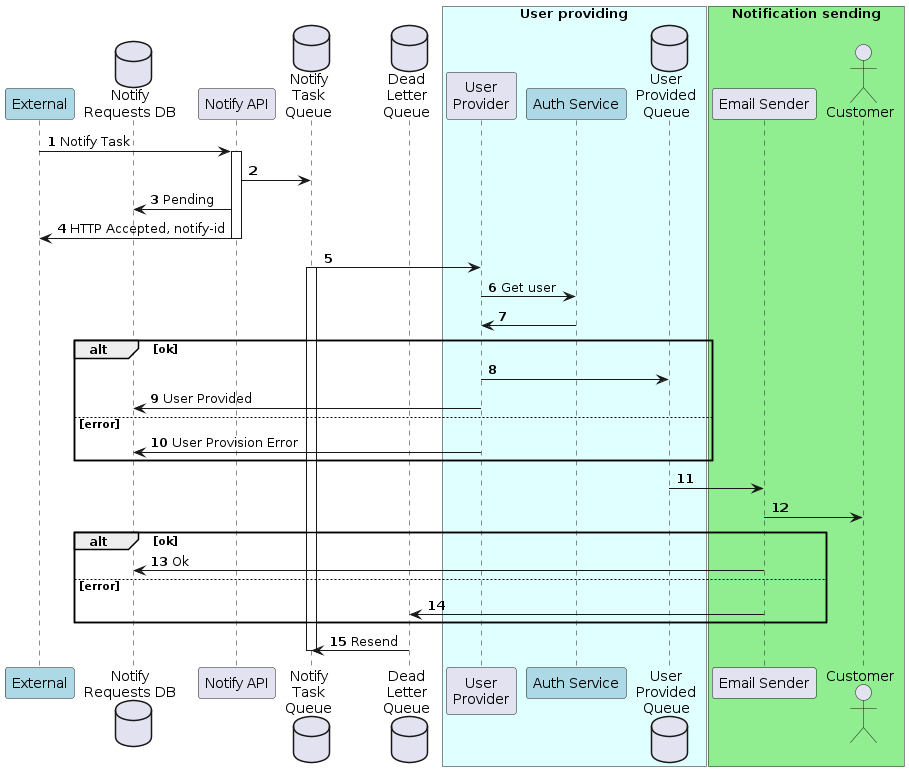

The diagram above was rendered by PlantUML. Its source (embedded in the PNG):
@startuml notify_pipeline
skinparam WrapWidth 5
autonumber


participant external as "External" #LightBlue
database notify_requests as "Notify\nRequests DB"
participant api as "Notify API"

database notify_task_queue as "Notify\nTask\nQueue"
database dead_letter_queue as "Dead\nLetter\nQueue"

box "User providing" #LightCyan
    participant user_provider as "User\nProvider"
    participant auth_service as "Auth Service" #LightBlue
    database user_provided_queue as "User\nProvided\nQueue"
end box

box "Notification sending" #LightGreen
    participant email_sender as "Email Sender"
    actor customer as "Customer"
end box

external -> api: Notify Task
activate api
api -> notify_task_queue
api -> notify_requests: Pending
api -> external: HTTP Accepted, notify-id
deactivate api

notify_task_queue -> user_provider
activate notify_task_queue
user_provider -> auth_service: Get user
auth_service -> user_provider
alt ok
    user_provider -> user_provided_queue
    user_provider -> notify_requests: User Provided
else error
    user_provider -> notify_requests: User Provision Error
end
user_provided_queue -> email_sender 

email_sender -> customer
alt ok 
    email_sender -> notify_requests: Ok
else error
    email_sender -> dead_letter_queue
end

dead_letter_queue -> notify_task_queue: Resend
deactivate notify_task_queue

@enduml